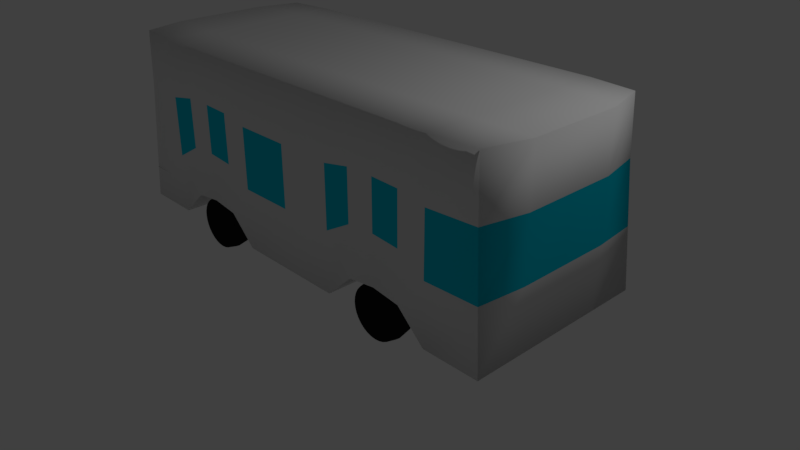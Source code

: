 # Source: bus.blend  (saved by Blender 2.79.0; exported with 4.5.12 LTS)
import bpy
from mathutils import Matrix  # noqa: F401  (used for matrix-valued properties, if any)

bpy.ops.wm.read_factory_settings(use_empty=True)
scene = bpy.context.scene
scene.name = 'Scene'

# ---- collections
col_collection_1 = bpy.data.collections.new('Collection 1'); scene.collection.children.link(col_collection_1)

# ---- materials (node trees are filled in below, after node groups)
mat_material = bpy.data.materials.new('Material')
mat_material.alpha_threshold = 0.0
mat_material.use_transparent_shadow = False
mat_material.roughness = 0.5
mat_material.line_color = (0.0, 0.0, 0.0, 1.0)
mat_material_001 = bpy.data.materials.new('Material.001')
mat_material_001.alpha_threshold = 0.0
mat_material_001.use_transparent_shadow = False
mat_material_001.diffuse_color = (0.0, 0.606, 0.8, 1.0)
mat_material_001.roughness = 0.5
mat_material_002 = bpy.data.materials.new('Material.002')
mat_material_002.alpha_threshold = 0.0
mat_material_002.use_transparent_shadow = False
mat_material_002.diffuse_color = (0.01222, 0.01222, 0.01222, 1.0)
mat_material_002.roughness = 0.5
mat_material_002.specular_intensity = 0.0
mat_material_003 = bpy.data.materials.new('Material.003')
mat_material_003.alpha_threshold = 0.0
mat_material_003.use_transparent_shadow = False
mat_material_003.diffuse_color = (0.8, 0.708, 0.0, 1.0)
mat_material_003.roughness = 0.5

# ---- material node trees

# ---- world
world_world = bpy.data.worlds.new('World'); scene.world = world_world
world_world.color = (0.05088, 0.05088, 0.05088)
world_world.use_sun_shadow = False
world_world.sun_shadow_jitter_overblur = 0.0
world_world.cycles.sampling_method = 'MANUAL'

# ---- cameras
cam_camera = bpy.data.cameras.new('Camera')
cam_camera.clip_end = 100.0
cam_camera.lens = 35.0
cam_camera.sensor_width = 32.0
cam_camera.sensor_height = 18.0
cam_camera.ortho_scale = 7.314
cam_camera.dof.focus_distance = 0.0
cam_camera.dof.aperture_fstop = 128.0

# ---- lights
light_lamp = bpy.data.lights.new('Lamp', 'POINT')
light_lamp.transmission_factor = 0.0
light_lamp.cutoff_distance = 30.0
light_lamp.energy = 100.0
light_lamp.shadow_buffer_clip_start = 1.001
light_lamp.shadow_soft_size = 0.1
light_lamp.shadow_maximum_resolution = 0.006
light_lamp.use_absolute_resolution = True

# ---- meshes
me_cube_004 = bpy.data.meshes.new('Cube.004')
me_cube_004.from_pydata([(0.5198, 1.17, -0.337), (0.4966, 1.17, -0.3301), (0.4966, 1.299, -0.355), (0.4966, 1.042, -0.355), (0.5182, 1.299, -0.3613), (0.5182, 1.042, -0.3613), (0.5389, 1.299, -0.3802), (0.5389, 1.042, -0.3802), (0.5581, 1.299, -0.4109), (0.5581, 1.042, -0.4109), (0.5748, 1.299, -0.4521), (0.5748, 1.042, -0.4521), (0.5886, 1.299, -0.5024), (0.5886, 1.042, -0.5024), (0.5988, 1.299, -0.5597), (0.5988, 1.042, -0.5597), (0.6051, 1.299, -0.6219), (0.6051, 1.042, -0.6219), (0.6072, 1.299, -0.6866), (0.6072, 1.042, -0.6866), (0.6051, 1.299, -0.7513), (0.6051, 1.042, -0.7513), (0.5988, 1.299, -0.8135), (0.5988, 1.042, -0.8135), (0.5886, 1.299, -0.8709), (0.5886, 1.042, -0.8709), (0.5748, 1.299, -0.9211), (0.5748, 1.042, -0.9211), (0.5581, 1.299, -0.9624), (0.5581, 1.042, -0.9624), (0.5389, 1.299, -0.993), (0.5389, 1.042, -0.993), (0.5182, 1.299, -1.012), (0.5182, 1.042, -1.012), (0.4966, 1.299, -1.018), (0.4966, 1.042, -1.018), (0.4751, 1.299, -1.012), (0.4751, 1.042, -1.012), (0.4543, 1.299, -0.993), (0.4543, 1.042, -0.993), (0.4352, 1.299, -0.9624), (0.4352, 1.042, -0.9624), (0.4185, 1.299, -0.9211), (0.4185, 1.042, -0.9211), (0.4047, 1.299, -0.8709), (0.4047, 1.042, -0.8709), (0.3945, 1.299, -0.8135), (0.3945, 1.042, -0.8135), (0.3882, 1.299, -0.7513), (0.3882, 1.042, -0.7513), (0.3861, 1.299, -0.6866), (0.3861, 1.042, -0.6866), (0.3882, 1.299, -0.6219), (0.3882, 1.042, -0.6219), (0.3945, 1.299, -0.5597), (0.3945, 1.042, -0.5597), (0.4047, 1.299, -0.5024), (0.4047, 1.042, -0.5024), (0.4185, 1.299, -0.4521), (0.4185, 1.042, -0.4521), (0.4352, 1.299, -0.4108), (0.4352, 1.042, -0.4108), (0.4543, 1.299, -0.3802), (0.4543, 1.042, -0.3802), (0.4751, 1.299, -0.3613), (0.4751, 1.042, -0.3613), (0.5421, 1.17, -0.3573), (0.5626, 1.17, -0.3902), (0.5807, 1.17, -0.4345), (0.5954, 1.17, -0.4886), (0.6064, 1.17, -0.5502), (0.6132, 1.17, -0.6171), (0.6155, 1.17, -0.6866), (0.6132, 1.17, -0.7562), (0.6064, 1.17, -0.823), (0.5954, 1.17, -0.8847), (0.5807, 1.17, -0.9387), (0.5626, 1.17, -0.983), (0.5421, 1.17, -1.016), (0.5198, 1.17, -1.036), (0.4966, 1.17, -1.043), (0.4735, 1.17, -1.036), (0.4512, 1.17, -1.016), (0.4306, 1.17, -0.983), (0.4126, 1.17, -0.9387), (0.3978, 1.17, -0.8847), (0.3869, 1.17, -0.823), (0.3801, 1.17, -0.7562), (0.3778, 1.17, -0.6866), (0.3801, 1.17, -0.6171), (0.3869, 1.17, -0.5502), (0.3978, 1.17, -0.4886), (0.4126, 1.17, -0.4345), (0.4306, 1.17, -0.3902), (0.4512, 1.17, -0.3573), (0.4735, 1.17, -0.337)], [], [(4, 0, 66, 6), (1, 3, 5, 0), (6, 66, 67, 8), (0, 5, 7, 66), (8, 67, 68, 10), (66, 7, 9, 67), (10, 68, 69, 12), (67, 9, 11, 68), (12, 69, 70, 14), (68, 11, 13, 69), (14, 70, 71, 16), (69, 13, 15, 70), (16, 71, 72, 18), (70, 15, 17, 71), (18, 72, 73, 20), (71, 17, 19, 72), (20, 73, 74, 22), (72, 19, 21, 73), (22, 74, 75, 24), (73, 21, 23, 74), (24, 75, 76, 26), (74, 23, 25, 75), (26, 76, 77, 28), (75, 25, 27, 76), (28, 77, 78, 30), (76, 27, 29, 77), (30, 78, 79, 32), (77, 29, 31, 78), (32, 79, 80, 34), (78, 31, 33, 79), (34, 80, 81, 36), (79, 33, 35, 80), (36, 81, 82, 38), (80, 35, 37, 81), (38, 82, 83, 40), (81, 37, 39, 82), (40, 83, 84, 42), (82, 39, 41, 83), (42, 84, 85, 44), (83, 41, 43, 84), (44, 85, 86, 46), (84, 43, 45, 85), (46, 86, 87, 48), (85, 45, 47, 86), (48, 87, 88, 50), (86, 47, 49, 87), (50, 88, 89, 52), (87, 49, 51, 88), (52, 89, 90, 54), (88, 51, 53, 89), (54, 90, 91, 56), (89, 53, 55, 90), (56, 91, 92, 58), (90, 55, 57, 91), (58, 92, 93, 60), (91, 57, 59, 92), (60, 93, 94, 62), (92, 59, 61, 93), (62, 94, 95, 64), (93, 61, 63, 94), (5, 3, 65, 63, 61, 59, 57, 55, 53, 51, 49, 47, 45, 43, 41, 39, 37, 35, 33, 31, 29, 27, 25, 23, 21, 19, 17, 15, 13, 11, 9, 7), (64, 95, 1, 2), (94, 63, 65, 95), (2, 1, 0, 4), (95, 65, 3, 1), (2, 4, 6, 8, 10, 12, 14, 16, 18, 20, 22, 24, 26, 28, 30, 32, 34, 36, 38, 40, 42, 44, 46, 48, 50, 52, 54, 56, 58, 60, 62, 64)])
me_cube_004.polygons.foreach_set('use_smooth', [True] * 66)
me_cube_004.polygons.foreach_set('material_index', [2, 2, 2, 2, 2, 2, 2, 2, 2, 2, 2, 2, 2, 2, 2, 2, 2, 2, 2, 2, 2, 2, 2, 2, 2, 2, 2, 2, 2, 2, 2, 2, 2, 2, 2, 2, 2, 2, 2, 2, 2, 2, 2, 2, 2, 2, 2, 2, 2, 2, 2, 2, 2, 2, 2, 2, 2, 2, 2, 2, 2, 2, 2, 2, 2, 2])
me_cube_004.materials.append(mat_material)
me_cube_004.materials.append(mat_material_001)
me_cube_004.materials.append(mat_material_002)
me_cube_004.materials.append(mat_material_003)
me_cube_004.use_remesh_preserve_volume = False
me_cube_004.use_remesh_preserve_attributes = False
me_cube_004.use_mirror_vertex_groups = False
me_cube_004.update()
me_cube_003 = bpy.data.meshes.new('Cube.003')
me_cube_003.from_pydata([(0.5198, 1.17, -0.337), (0.4966, 1.17, -0.3301), (0.4966, 1.299, -0.355), (0.4966, 1.042, -0.355), (0.5182, 1.299, -0.3613), (0.5182, 1.042, -0.3613), (0.5389, 1.299, -0.3802), (0.5389, 1.042, -0.3802), (0.5581, 1.299, -0.4109), (0.5581, 1.042, -0.4109), (0.5748, 1.299, -0.4521), (0.5748, 1.042, -0.4521), (0.5886, 1.299, -0.5024), (0.5886, 1.042, -0.5024), (0.5988, 1.299, -0.5597), (0.5988, 1.042, -0.5597), (0.6051, 1.299, -0.6219), (0.6051, 1.042, -0.6219), (0.6072, 1.299, -0.6866), (0.6072, 1.042, -0.6866), (0.6051, 1.299, -0.7513), (0.6051, 1.042, -0.7513), (0.5988, 1.299, -0.8135), (0.5988, 1.042, -0.8135), (0.5886, 1.299, -0.8709), (0.5886, 1.042, -0.8709), (0.5748, 1.299, -0.9211), (0.5748, 1.042, -0.9211), (0.5581, 1.299, -0.9624), (0.5581, 1.042, -0.9624), (0.5389, 1.299, -0.993), (0.5389, 1.042, -0.993), (0.5182, 1.299, -1.012), (0.5182, 1.042, -1.012), (0.4966, 1.299, -1.018), (0.4966, 1.042, -1.018), (0.4751, 1.299, -1.012), (0.4751, 1.042, -1.012), (0.4543, 1.299, -0.993), (0.4543, 1.042, -0.993), (0.4352, 1.299, -0.9624), (0.4352, 1.042, -0.9624), (0.4185, 1.299, -0.9211), (0.4185, 1.042, -0.9211), (0.4047, 1.299, -0.8709), (0.4047, 1.042, -0.8709), (0.3945, 1.299, -0.8135), (0.3945, 1.042, -0.8135), (0.3882, 1.299, -0.7513), (0.3882, 1.042, -0.7513), (0.3861, 1.299, -0.6866), (0.3861, 1.042, -0.6866), (0.3882, 1.299, -0.6219), (0.3882, 1.042, -0.6219), (0.3945, 1.299, -0.5597), (0.3945, 1.042, -0.5597), (0.4047, 1.299, -0.5024), (0.4047, 1.042, -0.5024), (0.4185, 1.299, -0.4521), (0.4185, 1.042, -0.4521), (0.4352, 1.299, -0.4108), (0.4352, 1.042, -0.4108), (0.4543, 1.299, -0.3802), (0.4543, 1.042, -0.3802), (0.4751, 1.299, -0.3613), (0.4751, 1.042, -0.3613), (0.5421, 1.17, -0.3573), (0.5626, 1.17, -0.3902), (0.5807, 1.17, -0.4345), (0.5954, 1.17, -0.4886), (0.6064, 1.17, -0.5502), (0.6132, 1.17, -0.6171), (0.6155, 1.17, -0.6866), (0.6132, 1.17, -0.7562), (0.6064, 1.17, -0.823), (0.5954, 1.17, -0.8847), (0.5807, 1.17, -0.9387), (0.5626, 1.17, -0.983), (0.5421, 1.17, -1.016), (0.5198, 1.17, -1.036), (0.4966, 1.17, -1.043), (0.4735, 1.17, -1.036), (0.4512, 1.17, -1.016), (0.4306, 1.17, -0.983), (0.4126, 1.17, -0.9387), (0.3978, 1.17, -0.8847), (0.3869, 1.17, -0.823), (0.3801, 1.17, -0.7562), (0.3778, 1.17, -0.6866), (0.3801, 1.17, -0.6171), (0.3869, 1.17, -0.5502), (0.3978, 1.17, -0.4886), (0.4126, 1.17, -0.4345), (0.4306, 1.17, -0.3902), (0.4512, 1.17, -0.3573), (0.4735, 1.17, -0.337)], [], [(4, 0, 66, 6), (1, 3, 5, 0), (6, 66, 67, 8), (0, 5, 7, 66), (8, 67, 68, 10), (66, 7, 9, 67), (10, 68, 69, 12), (67, 9, 11, 68), (12, 69, 70, 14), (68, 11, 13, 69), (14, 70, 71, 16), (69, 13, 15, 70), (16, 71, 72, 18), (70, 15, 17, 71), (18, 72, 73, 20), (71, 17, 19, 72), (20, 73, 74, 22), (72, 19, 21, 73), (22, 74, 75, 24), (73, 21, 23, 74), (24, 75, 76, 26), (74, 23, 25, 75), (26, 76, 77, 28), (75, 25, 27, 76), (28, 77, 78, 30), (76, 27, 29, 77), (30, 78, 79, 32), (77, 29, 31, 78), (32, 79, 80, 34), (78, 31, 33, 79), (34, 80, 81, 36), (79, 33, 35, 80), (36, 81, 82, 38), (80, 35, 37, 81), (38, 82, 83, 40), (81, 37, 39, 82), (40, 83, 84, 42), (82, 39, 41, 83), (42, 84, 85, 44), (83, 41, 43, 84), (44, 85, 86, 46), (84, 43, 45, 85), (46, 86, 87, 48), (85, 45, 47, 86), (48, 87, 88, 50), (86, 47, 49, 87), (50, 88, 89, 52), (87, 49, 51, 88), (52, 89, 90, 54), (88, 51, 53, 89), (54, 90, 91, 56), (89, 53, 55, 90), (56, 91, 92, 58), (90, 55, 57, 91), (58, 92, 93, 60), (91, 57, 59, 92), (60, 93, 94, 62), (92, 59, 61, 93), (62, 94, 95, 64), (93, 61, 63, 94), (5, 3, 65, 63, 61, 59, 57, 55, 53, 51, 49, 47, 45, 43, 41, 39, 37, 35, 33, 31, 29, 27, 25, 23, 21, 19, 17, 15, 13, 11, 9, 7), (64, 95, 1, 2), (94, 63, 65, 95), (2, 1, 0, 4), (95, 65, 3, 1), (2, 4, 6, 8, 10, 12, 14, 16, 18, 20, 22, 24, 26, 28, 30, 32, 34, 36, 38, 40, 42, 44, 46, 48, 50, 52, 54, 56, 58, 60, 62, 64)])
me_cube_003.polygons.foreach_set('use_smooth', [True] * 66)
me_cube_003.polygons.foreach_set('material_index', [2, 2, 2, 2, 2, 2, 2, 2, 2, 2, 2, 2, 2, 2, 2, 2, 2, 2, 2, 2, 2, 2, 2, 2, 2, 2, 2, 2, 2, 2, 2, 2, 2, 2, 2, 2, 2, 2, 2, 2, 2, 2, 2, 2, 2, 2, 2, 2, 2, 2, 2, 2, 2, 2, 2, 2, 2, 2, 2, 2, 2, 2, 2, 2, 2, 2])
me_cube_003.materials.append(mat_material)
me_cube_003.materials.append(mat_material_001)
me_cube_003.materials.append(mat_material_002)
me_cube_003.materials.append(mat_material_003)
me_cube_003.use_remesh_preserve_volume = False
me_cube_003.use_remesh_preserve_attributes = False
me_cube_003.use_mirror_vertex_groups = False
me_cube_003.update()
me_cube_002 = bpy.data.meshes.new('Cube.002')
me_cube_002.from_pydata([(0.5198, 1.17, -0.337), (0.4966, 1.17, -0.3301), (0.4966, 1.299, -0.355), (0.4966, 1.042, -0.355), (0.5182, 1.299, -0.3613), (0.5182, 1.042, -0.3613), (0.5389, 1.299, -0.3802), (0.5389, 1.042, -0.3802), (0.5581, 1.299, -0.4109), (0.5581, 1.042, -0.4109), (0.5748, 1.299, -0.4521), (0.5748, 1.042, -0.4521), (0.5886, 1.299, -0.5024), (0.5886, 1.042, -0.5024), (0.5988, 1.299, -0.5597), (0.5988, 1.042, -0.5597), (0.6051, 1.299, -0.6219), (0.6051, 1.042, -0.6219), (0.6072, 1.299, -0.6866), (0.6072, 1.042, -0.6866), (0.6051, 1.299, -0.7513), (0.6051, 1.042, -0.7513), (0.5988, 1.299, -0.8135), (0.5988, 1.042, -0.8135), (0.5886, 1.299, -0.8709), (0.5886, 1.042, -0.8709), (0.5748, 1.299, -0.9211), (0.5748, 1.042, -0.9211), (0.5581, 1.299, -0.9624), (0.5581, 1.042, -0.9624), (0.5389, 1.299, -0.993), (0.5389, 1.042, -0.993), (0.5182, 1.299, -1.012), (0.5182, 1.042, -1.012), (0.4966, 1.299, -1.018), (0.4966, 1.042, -1.018), (0.4751, 1.299, -1.012), (0.4751, 1.042, -1.012), (0.4543, 1.299, -0.993), (0.4543, 1.042, -0.993), (0.4352, 1.299, -0.9624), (0.4352, 1.042, -0.9624), (0.4185, 1.299, -0.9211), (0.4185, 1.042, -0.9211), (0.4047, 1.299, -0.8709), (0.4047, 1.042, -0.8709), (0.3945, 1.299, -0.8135), (0.3945, 1.042, -0.8135), (0.3882, 1.299, -0.7513), (0.3882, 1.042, -0.7513), (0.3861, 1.299, -0.6866), (0.3861, 1.042, -0.6866), (0.3882, 1.299, -0.6219), (0.3882, 1.042, -0.6219), (0.3945, 1.299, -0.5597), (0.3945, 1.042, -0.5597), (0.4047, 1.299, -0.5024), (0.4047, 1.042, -0.5024), (0.4185, 1.299, -0.4521), (0.4185, 1.042, -0.4521), (0.4352, 1.299, -0.4108), (0.4352, 1.042, -0.4108), (0.4543, 1.299, -0.3802), (0.4543, 1.042, -0.3802), (0.4751, 1.299, -0.3613), (0.4751, 1.042, -0.3613), (0.5421, 1.17, -0.3573), (0.5626, 1.17, -0.3902), (0.5807, 1.17, -0.4345), (0.5954, 1.17, -0.4886), (0.6064, 1.17, -0.5502), (0.6132, 1.17, -0.6171), (0.6155, 1.17, -0.6866), (0.6132, 1.17, -0.7562), (0.6064, 1.17, -0.823), (0.5954, 1.17, -0.8847), (0.5807, 1.17, -0.9387), (0.5626, 1.17, -0.983), (0.5421, 1.17, -1.016), (0.5198, 1.17, -1.036), (0.4966, 1.17, -1.043), (0.4735, 1.17, -1.036), (0.4512, 1.17, -1.016), (0.4306, 1.17, -0.983), (0.4126, 1.17, -0.9387), (0.3978, 1.17, -0.8847), (0.3869, 1.17, -0.823), (0.3801, 1.17, -0.7562), (0.3778, 1.17, -0.6866), (0.3801, 1.17, -0.6171), (0.3869, 1.17, -0.5502), (0.3978, 1.17, -0.4886), (0.4126, 1.17, -0.4345), (0.4306, 1.17, -0.3902), (0.4512, 1.17, -0.3573), (0.4735, 1.17, -0.337)], [], [(4, 0, 66, 6), (1, 3, 5, 0), (6, 66, 67, 8), (0, 5, 7, 66), (8, 67, 68, 10), (66, 7, 9, 67), (10, 68, 69, 12), (67, 9, 11, 68), (12, 69, 70, 14), (68, 11, 13, 69), (14, 70, 71, 16), (69, 13, 15, 70), (16, 71, 72, 18), (70, 15, 17, 71), (18, 72, 73, 20), (71, 17, 19, 72), (20, 73, 74, 22), (72, 19, 21, 73), (22, 74, 75, 24), (73, 21, 23, 74), (24, 75, 76, 26), (74, 23, 25, 75), (26, 76, 77, 28), (75, 25, 27, 76), (28, 77, 78, 30), (76, 27, 29, 77), (30, 78, 79, 32), (77, 29, 31, 78), (32, 79, 80, 34), (78, 31, 33, 79), (34, 80, 81, 36), (79, 33, 35, 80), (36, 81, 82, 38), (80, 35, 37, 81), (38, 82, 83, 40), (81, 37, 39, 82), (40, 83, 84, 42), (82, 39, 41, 83), (42, 84, 85, 44), (83, 41, 43, 84), (44, 85, 86, 46), (84, 43, 45, 85), (46, 86, 87, 48), (85, 45, 47, 86), (48, 87, 88, 50), (86, 47, 49, 87), (50, 88, 89, 52), (87, 49, 51, 88), (52, 89, 90, 54), (88, 51, 53, 89), (54, 90, 91, 56), (89, 53, 55, 90), (56, 91, 92, 58), (90, 55, 57, 91), (58, 92, 93, 60), (91, 57, 59, 92), (60, 93, 94, 62), (92, 59, 61, 93), (62, 94, 95, 64), (93, 61, 63, 94), (5, 3, 65, 63, 61, 59, 57, 55, 53, 51, 49, 47, 45, 43, 41, 39, 37, 35, 33, 31, 29, 27, 25, 23, 21, 19, 17, 15, 13, 11, 9, 7), (64, 95, 1, 2), (94, 63, 65, 95), (2, 1, 0, 4), (95, 65, 3, 1), (2, 4, 6, 8, 10, 12, 14, 16, 18, 20, 22, 24, 26, 28, 30, 32, 34, 36, 38, 40, 42, 44, 46, 48, 50, 52, 54, 56, 58, 60, 62, 64)])
me_cube_002.polygons.foreach_set('use_smooth', [True] * 66)
me_cube_002.polygons.foreach_set('material_index', [2, 2, 2, 2, 2, 2, 2, 2, 2, 2, 2, 2, 2, 2, 2, 2, 2, 2, 2, 2, 2, 2, 2, 2, 2, 2, 2, 2, 2, 2, 2, 2, 2, 2, 2, 2, 2, 2, 2, 2, 2, 2, 2, 2, 2, 2, 2, 2, 2, 2, 2, 2, 2, 2, 2, 2, 2, 2, 2, 2, 2, 2, 2, 2, 2, 2])
me_cube_002.materials.append(mat_material)
me_cube_002.materials.append(mat_material_001)
me_cube_002.materials.append(mat_material_002)
me_cube_002.materials.append(mat_material_003)
me_cube_002.use_remesh_preserve_volume = False
me_cube_002.use_remesh_preserve_attributes = False
me_cube_002.use_mirror_vertex_groups = False
me_cube_002.update()
me_cube_001 = bpy.data.meshes.new('Cube.001')
me_cube_001.from_pydata([(0.5198, 1.17, -0.337), (0.4966, 1.17, -0.3301), (0.4966, 1.299, -0.355), (0.4966, 1.042, -0.355), (0.5182, 1.299, -0.3613), (0.5182, 1.042, -0.3613), (0.5389, 1.299, -0.3802), (0.5389, 1.042, -0.3802), (0.5581, 1.299, -0.4109), (0.5581, 1.042, -0.4109), (0.5748, 1.299, -0.4521), (0.5748, 1.042, -0.4521), (0.5886, 1.299, -0.5024), (0.5886, 1.042, -0.5024), (0.5988, 1.299, -0.5597), (0.5988, 1.042, -0.5597), (0.6051, 1.299, -0.6219), (0.6051, 1.042, -0.6219), (0.6072, 1.299, -0.6866), (0.6072, 1.042, -0.6866), (0.6051, 1.299, -0.7513), (0.6051, 1.042, -0.7513), (0.5988, 1.299, -0.8135), (0.5988, 1.042, -0.8135), (0.5886, 1.299, -0.8709), (0.5886, 1.042, -0.8709), (0.5748, 1.299, -0.9211), (0.5748, 1.042, -0.9211), (0.5581, 1.299, -0.9624), (0.5581, 1.042, -0.9624), (0.5389, 1.299, -0.993), (0.5389, 1.042, -0.993), (0.5182, 1.299, -1.012), (0.5182, 1.042, -1.012), (0.4966, 1.299, -1.018), (0.4966, 1.042, -1.018), (0.4751, 1.299, -1.012), (0.4751, 1.042, -1.012), (0.4543, 1.299, -0.993), (0.4543, 1.042, -0.993), (0.4352, 1.299, -0.9624), (0.4352, 1.042, -0.9624), (0.4185, 1.299, -0.9211), (0.4185, 1.042, -0.9211), (0.4047, 1.299, -0.8709), (0.4047, 1.042, -0.8709), (0.3945, 1.299, -0.8135), (0.3945, 1.042, -0.8135), (0.3882, 1.299, -0.7513), (0.3882, 1.042, -0.7513), (0.3861, 1.299, -0.6866), (0.3861, 1.042, -0.6866), (0.3882, 1.299, -0.6219), (0.3882, 1.042, -0.6219), (0.3945, 1.299, -0.5597), (0.3945, 1.042, -0.5597), (0.4047, 1.299, -0.5024), (0.4047, 1.042, -0.5024), (0.4185, 1.299, -0.4521), (0.4185, 1.042, -0.4521), (0.4352, 1.299, -0.4108), (0.4352, 1.042, -0.4108), (0.4543, 1.299, -0.3802), (0.4543, 1.042, -0.3802), (0.4751, 1.299, -0.3613), (0.4751, 1.042, -0.3613), (0.5421, 1.17, -0.3573), (0.5626, 1.17, -0.3902), (0.5807, 1.17, -0.4345), (0.5954, 1.17, -0.4886), (0.6064, 1.17, -0.5502), (0.6132, 1.17, -0.6171), (0.6155, 1.17, -0.6866), (0.6132, 1.17, -0.7562), (0.6064, 1.17, -0.823), (0.5954, 1.17, -0.8847), (0.5807, 1.17, -0.9387), (0.5626, 1.17, -0.983), (0.5421, 1.17, -1.016), (0.5198, 1.17, -1.036), (0.4966, 1.17, -1.043), (0.4735, 1.17, -1.036), (0.4512, 1.17, -1.016), (0.4306, 1.17, -0.983), (0.4126, 1.17, -0.9387), (0.3978, 1.17, -0.8847), (0.3869, 1.17, -0.823), (0.3801, 1.17, -0.7562), (0.3778, 1.17, -0.6866), (0.3801, 1.17, -0.6171), (0.3869, 1.17, -0.5502), (0.3978, 1.17, -0.4886), (0.4126, 1.17, -0.4345), (0.4306, 1.17, -0.3902), (0.4512, 1.17, -0.3573), (0.4735, 1.17, -0.337)], [], [(4, 0, 66, 6), (1, 3, 5, 0), (6, 66, 67, 8), (0, 5, 7, 66), (8, 67, 68, 10), (66, 7, 9, 67), (10, 68, 69, 12), (67, 9, 11, 68), (12, 69, 70, 14), (68, 11, 13, 69), (14, 70, 71, 16), (69, 13, 15, 70), (16, 71, 72, 18), (70, 15, 17, 71), (18, 72, 73, 20), (71, 17, 19, 72), (20, 73, 74, 22), (72, 19, 21, 73), (22, 74, 75, 24), (73, 21, 23, 74), (24, 75, 76, 26), (74, 23, 25, 75), (26, 76, 77, 28), (75, 25, 27, 76), (28, 77, 78, 30), (76, 27, 29, 77), (30, 78, 79, 32), (77, 29, 31, 78), (32, 79, 80, 34), (78, 31, 33, 79), (34, 80, 81, 36), (79, 33, 35, 80), (36, 81, 82, 38), (80, 35, 37, 81), (38, 82, 83, 40), (81, 37, 39, 82), (40, 83, 84, 42), (82, 39, 41, 83), (42, 84, 85, 44), (83, 41, 43, 84), (44, 85, 86, 46), (84, 43, 45, 85), (46, 86, 87, 48), (85, 45, 47, 86), (48, 87, 88, 50), (86, 47, 49, 87), (50, 88, 89, 52), (87, 49, 51, 88), (52, 89, 90, 54), (88, 51, 53, 89), (54, 90, 91, 56), (89, 53, 55, 90), (56, 91, 92, 58), (90, 55, 57, 91), (58, 92, 93, 60), (91, 57, 59, 92), (60, 93, 94, 62), (92, 59, 61, 93), (62, 94, 95, 64), (93, 61, 63, 94), (5, 3, 65, 63, 61, 59, 57, 55, 53, 51, 49, 47, 45, 43, 41, 39, 37, 35, 33, 31, 29, 27, 25, 23, 21, 19, 17, 15, 13, 11, 9, 7), (64, 95, 1, 2), (94, 63, 65, 95), (2, 1, 0, 4), (95, 65, 3, 1), (2, 4, 6, 8, 10, 12, 14, 16, 18, 20, 22, 24, 26, 28, 30, 32, 34, 36, 38, 40, 42, 44, 46, 48, 50, 52, 54, 56, 58, 60, 62, 64)])
me_cube_001.polygons.foreach_set('use_smooth', [True] * 66)
me_cube_001.polygons.foreach_set('material_index', [2, 2, 2, 2, 2, 2, 2, 2, 2, 2, 2, 2, 2, 2, 2, 2, 2, 2, 2, 2, 2, 2, 2, 2, 2, 2, 2, 2, 2, 2, 2, 2, 2, 2, 2, 2, 2, 2, 2, 2, 2, 2, 2, 2, 2, 2, 2, 2, 2, 2, 2, 2, 2, 2, 2, 2, 2, 2, 2, 2, 2, 2, 2, 2, 2, 2])
me_cube_001.materials.append(mat_material)
me_cube_001.materials.append(mat_material_001)
me_cube_001.materials.append(mat_material_002)
me_cube_001.materials.append(mat_material_003)
me_cube_001.use_remesh_preserve_volume = False
me_cube_001.use_remesh_preserve_attributes = False
me_cube_001.use_mirror_vertex_groups = False
me_cube_001.update()
me_cube = bpy.data.meshes.new('Cube')
me_cube.from_pydata([(1.0, 1.241, -0.75), (1.0, -1.259, -0.75), (-1.0, -1.259, -0.75), (-1.0, 1.241, -0.75), (0.949, 1.177, 1.58), (0.949, -1.195, 1.58), (-0.949, -1.195, 1.58), (-0.949, 1.177, 1.58), (1.788e-07, 1.241, -0.75), (0.0, -1.259, -0.75), (2.384e-07, 1.241, 1.58), (-5.364e-07, -1.259, 1.58), (0.5, -1.259, -0.3487), (0.5, -1.259, 1.58), (0.5, 1.241, 1.58), (0.5, 1.241, -0.3487), (-0.5, 1.241, -0.3487), (-0.5, -1.259, -0.3487), (-0.5, 1.241, 1.58), (-0.5, -1.259, 1.58), (0.75, -1.259, -0.75), (0.75, -1.259, 1.58), (0.75, 1.241, 1.58), (0.75, 1.241, -0.75), (0.25, -1.259, -0.75), (0.25, -1.259, 1.58), (0.25, 1.241, 1.58), (0.25, 1.241, -0.75), (-0.25, 1.241, -0.75), (-0.25, -1.259, -0.75), (-0.25, 1.241, 1.58), (-0.25, -1.259, 1.58), (-0.75, 1.241, -0.75), (-0.75, -1.259, -0.75), (-0.75, 1.241, 1.58), (-0.75, -1.259, 1.58), (0.625, -1.259, -0.3986), (0.625, -1.259, 1.58), (0.625, 1.241, 1.58), (0.625, 1.241, -0.3986), (0.375, -1.259, -0.3986), (0.375, -1.259, 1.58), (0.375, 1.241, 1.58), (0.375, 1.241, -0.3986), (-0.375, 1.241, -0.3986), (-0.375, -1.259, -0.3986), (-0.375, 1.241, 1.58), (-0.375, -1.259, 1.58), (-0.625, 1.241, -0.3986), (-0.625, -1.259, -0.3986), (-0.625, 1.241, 1.58), (-0.625, -1.259, 1.58), (1.0, -0.009076, -0.75), (-1.0, -0.009076, -0.75), (1.0, -0.009077, 1.58), (-1.0, -0.009076, 1.58), (8.941e-08, -0.009076, -0.75), (-1.49e-07, -0.009076, 1.58), (0.5, -0.009076, -0.7425), (0.5, -0.009077, 1.58), (-0.5, -0.009076, 1.58), (-0.5, -0.009076, -0.7425), (0.75, -0.009076, -0.75), (0.75, -0.009077, 1.58), (0.25, -0.009077, 1.58), (0.25, -0.009076, -0.75), (-0.25, -0.009076, -0.75), (-0.25, -0.009076, 1.58), (-0.75, -0.009076, 1.58), (-0.75, -0.009076, -0.75), (0.625, -0.009077, 1.58), (0.625, -0.009076, -0.7586), (0.375, -0.009076, -0.7586), (0.375, -0.009077, 1.58), (-0.375, -0.009076, 1.58), (-0.375, -0.009076, -0.7586), (-0.625, -0.009076, -0.7586), (-0.625, -0.009076, 1.58), (-1.0, 0.6159, -0.75), (-1.0, 0.6159, 1.58), (1.0, 0.6159, -0.75), (1.0, 0.6159, 1.58), (1.341e-07, 0.6159, -0.75), (4.47e-08, 0.6159, 1.58), (0.5, 0.6159, -0.5), (0.5, 0.6159, 1.58), (-0.5, 0.6159, 1.58), (-0.5, 0.6159, -0.5), (0.75, 0.6159, -0.75), (0.75, 0.6159, 1.58), (0.25, 0.6159, 1.58), (0.25, 0.6159, -0.75), (-0.25, 0.6159, -0.75), (-0.25, 0.6159, 1.58), (-0.75, 0.6159, 1.58), (-0.75, 0.6159, -0.75), (0.625, 0.6159, 1.58), (0.625, 0.6159, -0.5499), (0.375, 0.6159, -0.5499), (0.375, 0.6159, 1.58), (-0.375, 0.6159, 1.58), (-0.375, 0.6159, -0.5499), (-0.625, 0.6159, -0.5499), (-0.625, 0.6159, 1.58), (1.0, -0.6341, -0.75), (1.0, -0.6341, 1.58), (4.47e-08, -0.6341, -0.75), (-3.427e-07, -0.6341, 1.58), (0.5, -0.6341, -0.5), (0.5, -0.6341, 1.58), (-0.5, -0.6341, 1.58), (-0.5, -0.6341, -0.5), (0.75, -0.6341, -0.75), (0.75, -0.6341, 1.58), (0.25, -0.6341, 1.58), (0.25, -0.6341, -0.75), (-0.25, -0.6341, -0.75), (-0.25, -0.6341, 1.58), (-0.75, -0.6341, 1.58), (-0.75, -0.6341, -0.75), (0.625, -0.6341, 1.58), (0.625, -0.6341, -0.5499), (0.375, -0.6341, -0.5499), (0.375, -0.6341, 1.58), (-0.375, -0.6341, 1.58), (-0.375, -0.6341, -0.5499), (-0.625, -0.6341, -0.5499), (-0.625, -0.6341, 1.58), (-1.0, -0.6341, -0.75), (-1.0, -0.6341, 1.58), (0.9593, 1.19, 0.8433), (0.9593, -1.208, 0.8433), (-0.9593, -1.208, 0.8433), (-0.9593, 1.19, 0.8433), (2.263e-07, 1.241, 0.8433), (-4.275e-07, -1.259, 0.8433), (0.5, -1.259, 0.9249), (0.5, 1.241, 0.9249), (-0.5, 1.241, 0.9249), (-0.5, -1.259, 0.9249), (0.75, 1.241, 0.8433), (0.75, -1.259, 0.8433), (0.25, -1.259, 0.8433), (0.25, 1.241, 0.8433), (-0.25, -1.259, 0.8433), (-0.25, 1.241, 0.8433), (-0.75, 1.241, 0.8433), (-0.75, -1.259, 0.8433), (0.625, 1.241, 0.9148), (0.625, -1.259, 0.9148), (0.375, 1.241, 0.9148), (0.375, -1.259, 0.9148), (-0.375, -1.259, 0.9148), (-0.375, 1.241, 0.9148), (-0.625, -1.259, 0.9148), (-0.625, 1.241, 0.9148), (1.0, -0.009077, 0.8433), (-1.0, -0.009076, 0.8433), (1.0, 0.6159, 0.8433), (-1.0, 0.6159, 0.8433), (-1.0, -0.6341, 0.8433), (1.0, -0.6341, 0.8433), (2.021e-07, 1.241, 0.04667), (0.5, 1.241, 0.2881), (-0.5, 1.241, 0.2881), (0.75, 1.241, 0.04667), (0.25, 1.241, 0.04667), (-0.25, 1.241, 0.04667), (-0.75, 1.241, 0.04667), (0.625, 1.241, 0.2581), (0.375, 1.241, 0.2581), (-0.375, 1.241, 0.2581), (-0.625, 1.241, 0.2581), (0.9797, 1.216, 0.04667), (0.9797, -1.234, 0.04667), (-0.9797, -1.234, 0.04667), (-0.9797, 1.216, 0.04667), (-2.133e-07, -1.259, 0.04667), (0.5, -1.259, 0.2881), (-0.5, -1.259, 0.2881), (0.75, -1.259, 0.04667), (0.25, -1.259, 0.04667), (-0.25, -1.259, 0.04667), (-0.75, -1.259, 0.04667), (0.625, -1.259, 0.2581), (0.375, -1.259, 0.2581), (-0.375, -1.259, 0.2581), (-0.625, -1.259, 0.2581), (1.0, -0.009076, 0.04667), (-1.0, -0.009076, 0.04667), (1.0, 0.6159, 0.04667), (-1.0, 0.6159, 0.04667), (-1.0, -0.6341, 0.04667), (1.0, -0.6341, 0.04667), (0.634, -1.259, -0.3275), (0.634, 1.241, -0.3275), (0.634, -0.009076, -0.3275), (0.634, 0.6159, -0.3275), (0.634, -0.6341, -0.3275), (-0.9908, -1.259, -0.3275), (-0.9908, 1.225, -0.3275), (-0.9908, -0.009076, -0.3275), (-0.9908, 0.6159, -0.3275), (-0.9908, -0.6341, -0.3275), (-0.1309, 0.232, -0.3359), (-0.1309, 0.232, 0.1996), (-0.1309, 1.214, -0.3359), (-0.1309, 1.214, 0.1996), (0.1309, 0.232, -0.3359), (0.1309, 0.232, 0.1996), (0.1309, 1.214, -0.3359), (0.1309, 1.214, 0.1996), (-0.06546, 1.214, -0.3359), (-0.06546, 1.214, 0.1996), (-0.06546, 0.232, -0.3359), (-0.06546, 0.232, 0.1996), (-0.1309, 0.232, 0.6996), (-0.1309, 1.214, 0.6996), (-0.06546, 0.232, 0.6996), (-0.06546, 1.214, 0.6996), (0.6357, 0.125, -0.3928), (0.6357, 0.125, 0.1428), (0.6357, 1.107, -0.3928), (0.6357, 1.107, 0.1428), (0.8976, 0.125, -0.7496), (0.8976, 0.125, 0.1428), (0.8976, 1.107, -0.7496), (0.8976, 1.107, 0.1428), (0.7561, 1.107, -0.7496), (0.7012, 1.107, 0.1428), (0.7561, 0.125, -0.7496), (0.7012, 0.125, 0.1428), (0.6357, 0.125, 0.6428), (0.6357, 1.107, 0.6428), (0.7012, 0.125, 0.6428), (0.7012, 1.107, 0.6428), (-0.1309, -1.256, -0.3359), (-0.1309, -1.256, 0.1996), (-0.1309, -0.2743, -0.3359), (-0.1309, -0.2743, 0.1996), (0.1309, -1.256, -0.3359), (0.1309, -1.256, 0.1996), (0.1309, -0.2743, -0.3359), (0.1309, -0.2743, 0.1996), (-0.06546, -0.2743, -0.3359), (-0.06546, -0.2743, 0.1996), (-0.06546, -1.256, -0.3359), (-0.06546, -1.256, 0.1996), (-0.1309, -1.256, 0.6996), (-0.1309, -0.2743, 0.6996), (-0.06546, -1.256, 0.6996), (-0.06546, -0.2743, 0.6996), (0.2703, 0.232, -0.3359), (0.2703, 0.232, 0.1996), (0.2703, 1.214, -0.3359), (0.2703, 1.214, 0.1996), (0.5322, 0.232, -0.3359), (0.5322, 0.232, 0.1996), (0.5322, 1.214, -0.3359), (0.5322, 1.214, 0.1996), (0.3358, 1.214, -0.3359), (0.3358, 1.214, 0.1996), (0.3358, 0.232, -0.3359), (0.3358, 0.232, 0.1996), (0.2703, 0.232, 0.6996), (0.2703, 1.214, 0.6996), (0.3358, 0.232, 0.6996), (0.3358, 1.214, 0.6996), (0.2703, -1.256, -0.3359), (0.2703, -1.256, 0.1996), (0.2703, -0.2743, -0.3359), (0.2703, -0.2743, 0.1996), (0.5322, -1.256, -0.3359), (0.5322, -1.256, 0.1996), (0.5322, -0.2743, -0.3359), (0.5322, -0.2743, 0.1996), (0.3358, -0.2743, -0.3359), (0.3358, -0.2743, 0.1996), (0.3358, -1.256, -0.3359), (0.3358, -1.256, 0.1996), (0.2703, -1.256, 0.6996), (0.2703, -0.2743, 0.6996), (0.3358, -1.256, 0.6996), (0.3358, -0.2743, 0.6996), (-0.5544, 0.232, -0.3359), (-0.5544, 0.232, 0.1996), (-0.5544, 1.214, -0.3359), (-0.5544, 1.214, 0.1996), (-0.2926, 0.232, -0.3359), (-0.2926, 0.232, 0.1996), (-0.2926, 1.214, -0.3359), (-0.2926, 1.214, 0.1996), (-0.4889, 1.214, -0.3359), (-0.4889, 1.214, 0.1996), (-0.4889, 0.232, -0.3359), (-0.4889, 0.232, 0.1996), (-0.5544, 0.232, 0.6996), (-0.5544, 1.214, 0.6996), (-0.4889, 0.232, 0.6996), (-0.4889, 1.214, 0.6996), (-0.5544, -1.256, -0.3359), (-0.5544, -1.256, 0.1996), (-0.5544, -0.2743, -0.3359), (-0.5544, -0.2743, 0.1996), (-0.2926, -1.256, -0.3359), (-0.2926, -1.256, 0.1996), (-0.2926, -0.2743, -0.3359), (-0.2926, -0.2743, 0.1996), (-0.4889, -0.2743, -0.3359), (-0.4889, -0.2743, 0.1996), (-0.4889, -1.256, -0.3359), (-0.4889, -1.256, 0.1996), (-0.5544, -1.256, 0.6996), (-0.5544, -0.2743, 0.6996), (-0.4889, -1.256, 0.6996), (-0.4889, -0.2743, 0.6996), (-0.9572, 0.2074, -0.3359), (-0.9572, 0.2074, 0.1996), (-0.9572, 1.189, -0.3359), (-0.9572, 1.189, 0.1996), (-0.6953, 0.2074, -0.3359), (-0.6953, 0.2074, 0.1996), (-0.6953, 1.189, -0.3359), (-0.6953, 1.189, 0.1996), (-0.8917, 1.189, -0.3359), (-0.8917, 1.189, 0.1996), (-0.8917, 0.2074, -0.3359), (-0.8917, 0.2074, 0.1996), (-0.9572, 0.2074, 0.6996), (-0.9572, 1.189, 0.6996), (-0.8917, 0.2074, 0.6996), (-0.8917, 1.189, 0.6996), (-0.9572, -1.195, -0.3359), (-0.9572, -1.195, 0.1996), (-0.9572, -0.2133, -0.3359), (-0.9572, -0.2133, 0.1996), (-0.6953, -1.195, -0.3359), (-0.6953, -1.195, 0.1996), (-0.6953, -0.2133, -0.3359), (-0.6953, -0.2133, 0.1996), (-0.8917, -0.2133, -0.3359), (-0.8917, -0.2133, 0.1996), (-0.8917, -1.195, -0.3359), (-0.8917, -1.195, 0.1996), (-0.9572, -1.195, 0.6996), (-0.9572, -0.2133, 0.6996), (-0.8917, -1.195, 0.6996), (-0.8917, -0.2133, 0.6996), (0.5151, -0.1501, -0.4626), (0.5151, -0.1501, 1.574), (0.5163, -0.1504, -0.4626), (0.5163, -0.1504, 1.574), (0.5174, -0.1515, -0.4626), (0.5174, -0.1515, 1.574), (0.5184, -0.1531, -0.4626), (0.5184, -0.1531, 1.574), (0.5193, -0.1553, -0.4626), (0.5193, -0.1553, 1.574), (0.5201, -0.158, -0.4626), (0.5201, -0.158, 1.574), (0.5206, -0.1611, -0.4626), (0.5206, -0.1611, 1.574), (0.521, -0.1645, -0.4626), (0.521, -0.1645, 1.574), (0.5211, -0.1679, -0.4626), (0.5211, -0.1679, 1.574), (0.521, -0.1714, -0.4626), (0.521, -0.1714, 1.574), (0.5206, -0.1748, -0.4626), (0.5206, -0.1748, 1.574), (0.5201, -0.1778, -0.4626), (0.5201, -0.1778, 1.574), (0.5193, -0.1806, -0.4626), (0.5193, -0.1806, 1.574), (0.5184, -0.1828, -0.4626), (0.5184, -0.1828, 1.574), (0.5174, -0.1844, -0.4626), (0.5174, -0.1844, 1.574), (0.5163, -0.1854, -0.4626), (0.5163, -0.1854, 1.574), (0.5151, -0.1858, -0.4626), (0.5151, -0.1858, 1.574), (0.514, -0.1854, -0.4626), (0.514, -0.1854, 1.574), (0.5129, -0.1844, -0.4626), (0.5129, -0.1844, 1.574), (0.5118, -0.1828, -0.4626), (0.5118, -0.1828, 1.574), (0.5109, -0.1806, -0.4626), (0.5109, -0.1806, 1.574), (0.5102, -0.1778, -0.4626), (0.5102, -0.1778, 1.574), (0.5096, -0.1748, -0.4626), (0.5096, -0.1748, 1.574), (0.5093, -0.1714, -0.4626), (0.5093, -0.1714, 1.574), (0.5092, -0.1679, -0.4626), (0.5092, -0.1679, 1.574), (0.5093, -0.1645, -0.4626), (0.5093, -0.1645, 1.574), (0.5096, -0.1611, -0.4626), (0.5096, -0.1611, 1.574), (0.5102, -0.158, -0.4626), (0.5102, -0.158, 1.574), (0.5109, -0.1553, -0.4626), (0.5109, -0.1553, 1.574), (0.5118, -0.1531, -0.4626), (0.5118, -0.1531, 1.574), (0.5129, -0.1515, -0.4626), (0.5129, -0.1515, 1.574), (0.514, -0.1504, -0.4626), (0.514, -0.1504, 1.574), (0.1149, -0.1501, -0.4626), (0.1149, -0.1501, 1.574), (0.1161, -0.1504, -0.4626), (0.1161, -0.1504, 1.574), (0.1172, -0.1515, -0.4626), (0.1172, -0.1515, 1.574), (0.1182, -0.1531, -0.4626), (0.1182, -0.1531, 1.574), (0.1191, -0.1553, -0.4626), (0.1191, -0.1553, 1.574), (0.1199, -0.158, -0.4626), (0.1199, -0.158, 1.574), (0.1204, -0.1611, -0.4626), (0.1204, -0.1611, 1.574), (0.1208, -0.1645, -0.4626), (0.1208, -0.1645, 1.574), (0.1209, -0.1679, -0.4626), (0.1209, -0.1679, 1.574), (0.1208, -0.1714, -0.4626), (0.1208, -0.1714, 1.574), (0.1204, -0.1748, -0.4626), (0.1204, -0.1748, 1.574), (0.1199, -0.1778, -0.4626), (0.1199, -0.1778, 1.574), (0.1191, -0.1806, -0.4626), (0.1191, -0.1806, 1.574), (0.1182, -0.1828, -0.4626), (0.1182, -0.1828, 1.574), (0.1172, -0.1844, -0.4626), (0.1172, -0.1844, 1.574), (0.1161, -0.1854, -0.4626), (0.1161, -0.1854, 1.574), (0.1149, -0.1858, -0.4626), (0.1149, -0.1858, 1.574), (0.1138, -0.1854, -0.4626), (0.1138, -0.1854, 1.574), (0.1126, -0.1844, -0.4626), (0.1126, -0.1844, 1.574), (0.1116, -0.1828, -0.4626), (0.1116, -0.1828, 1.574), (0.1107, -0.1806, -0.4626), (0.1107, -0.1806, 1.574), (0.11, -0.1778, -0.4626), (0.11, -0.1778, 1.574), (0.1094, -0.1748, -0.4626), (0.1094, -0.1748, 1.574), (0.1091, -0.1714, -0.4626), (0.1091, -0.1714, 1.574), (0.109, -0.1679, -0.4626), (0.109, -0.1679, 1.574), (0.1091, -0.1645, -0.4626), (0.1091, -0.1645, 1.574), (0.1094, -0.1611, -0.4626), (0.1094, -0.1611, 1.574), (0.11, -0.158, -0.4626), (0.11, -0.158, 1.574), (0.1107, -0.1553, -0.4626), (0.1107, -0.1553, 1.574), (0.1116, -0.1531, -0.4626), (0.1116, -0.1531, 1.574), (0.1126, -0.1515, -0.4626), (0.1126, -0.1515, 1.574), (0.1138, -0.1504, -0.4626), (0.1138, -0.1504, 1.574), (-0.3178, -0.1501, -0.4626), (-0.3178, -0.1501, 1.574), (-0.3166, -0.1504, -0.4626), (-0.3166, -0.1504, 1.574), (-0.3155, -0.1515, -0.4626), (-0.3155, -0.1515, 1.574), (-0.3145, -0.1531, -0.4626), (-0.3145, -0.1531, 1.574), (-0.3136, -0.1553, -0.4626), (-0.3136, -0.1553, 1.574), (-0.3128, -0.158, -0.4626), (-0.3128, -0.158, 1.574), (-0.3123, -0.1611, -0.4626), (-0.3123, -0.1611, 1.574), (-0.312, -0.1645, -0.4626), (-0.312, -0.1645, 1.574), (-0.3118, -0.1679, -0.4626), (-0.3118, -0.1679, 1.574), (-0.312, -0.1714, -0.4626), (-0.312, -0.1714, 1.574), (-0.3123, -0.1748, -0.4626), (-0.3123, -0.1748, 1.574), (-0.3128, -0.1778, -0.4626), (-0.3128, -0.1778, 1.574), (-0.3136, -0.1806, -0.4626), (-0.3136, -0.1806, 1.574), (-0.3145, -0.1828, -0.4626), (-0.3145, -0.1828, 1.574), (-0.3155, -0.1844, -0.4626), (-0.3155, -0.1844, 1.574), (-0.3166, -0.1854, -0.4626), (-0.3166, -0.1854, 1.574), (-0.3178, -0.1858, -0.4626), (-0.3178, -0.1858, 1.574), (-0.3189, -0.1854, -0.4626), (-0.3189, -0.1854, 1.574), (-0.3201, -0.1844, -0.4626), (-0.3201, -0.1844, 1.574), (-0.3211, -0.1828, -0.4626), (-0.3211, -0.1828, 1.574), (-0.322, -0.1806, -0.4626), (-0.322, -0.1806, 1.574), (-0.3227, -0.1778, -0.4626), (-0.3227, -0.1778, 1.574), (-0.3233, -0.1748, -0.4626), (-0.3233, -0.1748, 1.574), (-0.3236, -0.1714, -0.4626), (-0.3236, -0.1714, 1.574), (-0.3237, -0.1679, -0.4626), (-0.3237, -0.1679, 1.574), (-0.3236, -0.1645, -0.4626), (-0.3236, -0.1645, 1.574), (-0.3233, -0.1611, -0.4626), (-0.3233, -0.1611, 1.574), (-0.3227, -0.158, -0.4626), (-0.3227, -0.158, 1.574), (-0.322, -0.1553, -0.4626), (-0.322, -0.1553, 1.574), (-0.3211, -0.1531, -0.4626), (-0.3211, -0.1531, 1.574), (-0.3201, -0.1515, -0.4626), (-0.3201, -0.1515, 1.574), (-0.3189, -0.1504, -0.4626), (-0.3189, -0.1504, 1.574), (-0.7084, -0.1501, -0.4626), (-0.7084, -0.1501, 1.574), (-0.7073, -0.1504, -0.4626), (-0.7073, -0.1504, 1.574), (-0.7062, -0.1515, -0.4626), (-0.7062, -0.1515, 1.574), (-0.7051, -0.1531, -0.4626), (-0.7051, -0.1531, 1.574), (-0.7042, -0.1553, -0.4626), (-0.7042, -0.1553, 1.574), (-0.7035, -0.158, -0.4626), (-0.7035, -0.158, 1.574), (-0.7029, -0.1611, -0.4626), (-0.7029, -0.1611, 1.574), (-0.7026, -0.1645, -0.4626), (-0.7026, -0.1645, 1.574), (-0.7025, -0.1679, -0.4626), (-0.7025, -0.1679, 1.574), (-0.7026, -0.1714, -0.4626), (-0.7026, -0.1714, 1.574), (-0.7029, -0.1748, -0.4626), (-0.7029, -0.1748, 1.574), (-0.7035, -0.1778, -0.4626), (-0.7035, -0.1778, 1.574), (-0.7042, -0.1806, -0.4626), (-0.7042, -0.1806, 1.574), (-0.7051, -0.1828, -0.4626), (-0.7051, -0.1828, 1.574), (-0.7062, -0.1844, -0.4626), (-0.7062, -0.1844, 1.574), (-0.7073, -0.1854, -0.4626), (-0.7073, -0.1854, 1.574), (-0.7084, -0.1858, -0.4626), (-0.7084, -0.1858, 1.574), (-0.7096, -0.1854, -0.4626), (-0.7096, -0.1854, 1.574), (-0.7107, -0.1844, -0.4626), (-0.7107, -0.1844, 1.574), (-0.7117, -0.1828, -0.4626), (-0.7117, -0.1828, 1.574), (-0.7126, -0.1806, -0.4626), (-0.7126, -0.1806, 1.574), (-0.7134, -0.1778, -0.4626), (-0.7134, -0.1778, 1.574), (-0.7139, -0.1748, -0.4626), (-0.7139, -0.1748, 1.574), (-0.7143, -0.1714, -0.4626), (-0.7143, -0.1714, 1.574), (-0.7144, -0.1679, -0.4626), (-0.7144, -0.1679, 1.574), (-0.7143, -0.1645, -0.4626), (-0.7143, -0.1645, 1.574), (-0.7139, -0.1611, -0.4626), (-0.7139, -0.1611, 1.574), (-0.7134, -0.158, -0.4626), (-0.7134, -0.158, 1.574), (-0.7126, -0.1553, -0.4626), (-0.7126, -0.1553, 1.574), (-0.7117, -0.1531, -0.4626), (-0.7117, -0.1531, 1.574), (-0.7107, -0.1515, -0.4626), (-0.7107, -0.1515, 1.574), (-0.7096, -0.1504, -0.4626), (-0.7096, -0.1504, 1.574)], [], [(159, 133, 7, 79), (183, 33, 2, 175), (113, 105, 5, 21), (95, 32, 3, 78), (143, 26, 10, 134), (117, 107, 11, 31), (97, 39, 15, 84), (184, 36, 12, 178), (181, 24, 9, 177), (91, 27, 8, 82), (146, 34, 7, 133), (193, 104, 1, 174), (148, 38, 14, 137), (123, 109, 13, 41), (153, 46, 18, 138), (127, 110, 19, 51), (101, 44, 16, 87), (186, 45, 17, 179), (130, 4, 22, 140), (174, 1, 20, 180), (80, 0, 23, 88), (120, 113, 21, 37), (107, 114, 25, 11), (98, 43, 27, 91), (185, 40, 24, 181), (150, 42, 26, 143), (177, 9, 29, 182), (82, 8, 28, 92), (134, 10, 30, 145), (124, 117, 31, 47), (129, 118, 35, 6), (155, 50, 34, 146), (102, 48, 32, 95), (187, 49, 33, 183), (109, 120, 37, 13), (140, 22, 38, 148), (180, 20, 36, 184), (88, 23, 39, 97), (137, 14, 42, 150), (178, 12, 40, 185), (84, 15, 43, 98), (114, 123, 41, 25), (110, 124, 47, 19), (182, 29, 45, 186), (92, 28, 44, 101), (145, 30, 46, 153), (179, 17, 49, 187), (87, 16, 48, 102), (138, 18, 50, 155), (118, 127, 51, 35), (94, 103, 77, 68), (111, 61, 76, 126), (116, 66, 75, 125), (86, 100, 74, 60), (90, 99, 73, 64), (108, 58, 72, 122), (112, 62, 71, 121), (85, 96, 70, 59), (126, 76, 69, 119), (79, 94, 68, 55), (100, 93, 67, 74), (106, 56, 66, 116), (122, 72, 65, 115), (83, 90, 64, 57), (96, 89, 63, 70), (104, 52, 62, 112), (125, 75, 61, 111), (103, 86, 60, 77), (99, 85, 59, 73), (190, 80, 52, 188), (115, 65, 56, 106), (121, 71, 58, 108), (93, 83, 57, 67), (119, 69, 53, 128), (89, 81, 54, 63), (160, 157, 55, 129), (22, 4, 81, 89), (30, 10, 83, 93), (173, 0, 80, 190), (42, 14, 85, 99), (50, 18, 86, 103), (38, 22, 89, 96), (10, 26, 90, 83), (46, 30, 93, 100), (7, 34, 94, 79), (14, 38, 96, 85), (26, 42, 99, 90), (18, 46, 100, 86), (34, 50, 103, 94), (61, 87, 102, 76), (66, 92, 101, 75), (58, 84, 98, 72), (62, 88, 97, 71), (76, 102, 95, 69), (56, 82, 92, 66), (72, 98, 91, 65), (52, 80, 88, 62), (75, 101, 87, 61), (65, 91, 82, 56), (71, 97, 84, 58), (69, 95, 78, 53), (157, 159, 79, 55), (132, 160, 129, 6), (33, 119, 128, 2), (36, 121, 108, 12), (24, 115, 106, 9), (45, 125, 111, 17), (1, 104, 112, 20), (40, 122, 115, 24), (9, 106, 116, 29), (49, 126, 119, 33), (20, 112, 121, 36), (12, 108, 122, 40), (29, 116, 125, 45), (17, 111, 126, 49), (68, 77, 127, 118), (60, 74, 124, 110), (64, 73, 123, 114), (59, 70, 120, 109), (55, 68, 118, 129), (74, 67, 117, 124), (57, 64, 114, 107), (70, 63, 113, 120), (77, 60, 110, 127), (73, 59, 109, 123), (188, 52, 104, 193), (67, 57, 107, 117), (63, 54, 105, 113), (54, 156, 161, 105), (175, 192, 160, 132), (189, 191, 159, 157), (4, 130, 158, 81), (192, 189, 157, 160), (81, 158, 156, 54), (164, 138, 155, 172), (19, 139, 154, 51), (167, 145, 153, 171), (31, 144, 152, 47), (13, 136, 151, 41), (163, 137, 150, 170), (21, 141, 149, 37), (165, 140, 148, 169), (51, 154, 147, 35), (172, 155, 146, 168), (162, 134, 145, 167), (11, 135, 144, 31), (170, 150, 143, 166), (41, 151, 142, 25), (5, 131, 141, 21), (173, 130, 140, 165), (47, 152, 139, 19), (171, 153, 138, 164), (169, 148, 137, 163), (105, 161, 131, 5), (168, 146, 133, 176), (25, 142, 135, 11), (37, 149, 136, 13), (166, 143, 134, 162), (35, 147, 132, 6), (191, 176, 133, 159), (78, 3, 176, 191), (27, 166, 162, 8), (32, 168, 176, 3), (39, 169, 163, 15), (44, 171, 164, 16), (0, 173, 165, 23), (43, 170, 166, 27), (8, 162, 167, 28), (48, 172, 168, 32), (23, 165, 169, 39), (15, 163, 170, 43), (28, 167, 171, 44), (16, 164, 172, 48), (128, 53, 189, 192), (53, 78, 191, 189), (2, 128, 192, 175), (156, 188, 193, 161), (130, 173, 190, 158), (158, 190, 188, 156), (139, 179, 187, 154), (144, 182, 186, 152), (136, 178, 185, 151), (141, 180, 184, 149), (154, 187, 183, 147), (135, 177, 182, 144), (151, 185, 181, 142), (131, 174, 180, 141), (152, 186, 179, 139), (161, 193, 174, 131), (142, 181, 177, 135), (149, 184, 178, 136), (147, 183, 175, 132), (112, 62, 196, 198), (23, 88, 197, 195), (62, 88, 197, 196), (112, 198, 194, 20), (195, 200, 202, 197), (198, 203, 199, 194), (198, 196, 201, 203), (196, 197, 202, 201), (204, 205, 207, 206), (212, 213, 211, 210), (210, 211, 209, 208), (214, 215, 205, 204), (212, 210, 208, 214), (215, 213, 219, 218), (211, 213, 215, 209), (206, 212, 214, 204), (208, 209, 215, 214), (206, 207, 213, 212), (219, 217, 216, 218), (207, 205, 216, 217), (213, 207, 217, 219), (205, 215, 218, 216), (220, 221, 223, 222), (228, 229, 227, 226), (226, 227, 225, 224), (230, 231, 221, 220), (228, 226, 224, 230), (231, 229, 235, 234), (227, 229, 231, 225), (222, 228, 230, 220), (224, 225, 231, 230), (222, 223, 229, 228), (235, 233, 232, 234), (223, 221, 232, 233), (229, 223, 233, 235), (221, 231, 234, 232), (236, 237, 239, 238), (244, 245, 243, 242), (242, 243, 241, 240), (246, 247, 237, 236), (244, 242, 240, 246), (247, 245, 251, 250), (243, 245, 247, 241), (238, 244, 246, 236), (240, 241, 247, 246), (238, 239, 245, 244), (251, 249, 248, 250), (239, 237, 248, 249), (245, 239, 249, 251), (237, 247, 250, 248), (252, 253, 255, 254), (260, 261, 259, 258), (258, 259, 257, 256), (262, 263, 253, 252), (260, 258, 256, 262), (263, 261, 267, 266), (259, 261, 263, 257), (254, 260, 262, 252), (256, 257, 263, 262), (254, 255, 261, 260), (267, 265, 264, 266), (255, 253, 264, 265), (261, 255, 265, 267), (253, 263, 266, 264), (268, 269, 271, 270), (276, 277, 275, 274), (274, 275, 273, 272), (278, 279, 269, 268), (276, 274, 272, 278), (279, 277, 283, 282), (275, 277, 279, 273), (270, 276, 278, 268), (272, 273, 279, 278), (270, 271, 277, 276), (283, 281, 280, 282), (271, 269, 280, 281), (277, 271, 281, 283), (269, 279, 282, 280), (284, 285, 287, 286), (292, 293, 291, 290), (290, 291, 289, 288), (294, 295, 285, 284), (292, 290, 288, 294), (295, 293, 299, 298), (291, 293, 295, 289), (286, 292, 294, 284), (288, 289, 295, 294), (286, 287, 293, 292), (299, 297, 296, 298), (287, 285, 296, 297), (293, 287, 297, 299), (285, 295, 298, 296), (300, 301, 303, 302), (308, 309, 307, 306), (306, 307, 305, 304), (310, 311, 301, 300), (308, 306, 304, 310), (311, 309, 315, 314), (307, 309, 311, 305), (302, 308, 310, 300), (304, 305, 311, 310), (302, 303, 309, 308), (315, 313, 312, 314), (303, 301, 312, 313), (309, 303, 313, 315), (301, 311, 314, 312), (316, 317, 319, 318), (324, 325, 323, 322), (322, 323, 321, 320), (326, 327, 317, 316), (324, 322, 320, 326), (327, 325, 331, 330), (323, 325, 327, 321), (318, 324, 326, 316), (320, 321, 327, 326), (318, 319, 325, 324), (331, 329, 328, 330), (319, 317, 328, 329), (325, 319, 329, 331), (317, 327, 330, 328), (332, 333, 335, 334), (340, 341, 339, 338), (338, 339, 337, 336), (342, 343, 333, 332), (340, 338, 336, 342), (343, 341, 347, 346), (339, 341, 343, 337), (334, 340, 342, 332), (336, 337, 343, 342), (334, 335, 341, 340), (347, 345, 344, 346), (335, 333, 344, 345), (341, 335, 345, 347), (333, 343, 346, 344), (348, 349, 351, 350), (350, 351, 353, 352), (352, 353, 355, 354), (354, 355, 357, 356), (356, 357, 359, 358), (358, 359, 361, 360), (360, 361, 363, 362), (362, 363, 365, 364), (364, 365, 367, 366), (366, 367, 369, 368), (368, 369, 371, 370), (370, 371, 373, 372), (372, 373, 375, 374), (374, 375, 377, 376), (376, 377, 379, 378), (378, 379, 381, 380), (380, 381, 383, 382), (382, 383, 385, 384), (384, 385, 387, 386), (386, 387, 389, 388), (388, 389, 391, 390), (390, 391, 393, 392), (392, 393, 395, 394), (394, 395, 397, 396), (396, 397, 399, 398), (398, 399, 401, 400), (400, 401, 403, 402), (402, 403, 405, 404), (404, 405, 407, 406), (406, 407, 409, 408), (351, 349, 411, 409, 407, 405, 403, 401, 399, 397, 395, 393, 391, 389, 387, 385, 383, 381, 379, 377, 375, 373, 371, 369, 367, 365, 363, 361, 359, 357, 355, 353), (408, 409, 411, 410), (410, 411, 349, 348), (348, 350, 352, 354, 356, 358, 360, 362, 364, 366, 368, 370, 372, 374, 376, 378, 380, 382, 384, 386, 388, 390, 392, 394, 396, 398, 400, 402, 404, 406, 408, 410), (412, 413, 415, 414), (414, 415, 417, 416), (416, 417, 419, 418), (418, 419, 421, 420), (420, 421, 423, 422), (422, 423, 425, 424), (424, 425, 427, 426), (426, 427, 429, 428), (428, 429, 431, 430), (430, 431, 433, 432), (432, 433, 435, 434), (434, 435, 437, 436), (436, 437, 439, 438), (438, 439, 441, 440), (440, 441, 443, 442), (442, 443, 445, 444), (444, 445, 447, 446), (446, 447, 449, 448), (448, 449, 451, 450), (450, 451, 453, 452), (452, 453, 455, 454), (454, 455, 457, 456), (456, 457, 459, 458), (458, 459, 461, 460), (460, 461, 463, 462), (462, 463, 465, 464), (464, 465, 467, 466), (466, 467, 469, 468), (468, 469, 471, 470), (470, 471, 473, 472), (415, 413, 475, 473, 471, 469, 467, 465, 463, 461, 459, 457, 455, 453, 451, 449, 447, 445, 443, 441, 439, 437, 435, 433, 431, 429, 427, 425, 423, 421, 419, 417), (472, 473, 475, 474), (474, 475, 413, 412), (412, 414, 416, 418, 420, 422, 424, 426, 428, 430, 432, 434, 436, 438, 440, 442, 444, 446, 448, 450, 452, 454, 456, 458, 460, 462, 464, 466, 468, 470, 472, 474), (476, 477, 479, 478), (478, 479, 481, 480), (480, 481, 483, 482), (482, 483, 485, 484), (484, 485, 487, 486), (486, 487, 489, 488), (488, 489, 491, 490), (490, 491, 493, 492), (492, 493, 495, 494), (494, 495, 497, 496), (496, 497, 499, 498), (498, 499, 501, 500), (500, 501, 503, 502), (502, 503, 505, 504), (504, 505, 507, 506), (506, 507, 509, 508), (508, 509, 511, 510), (510, 511, 513, 512), (512, 513, 515, 514), (514, 515, 517, 516), (516, 517, 519, 518), (518, 519, 521, 520), (520, 521, 523, 522), (522, 523, 525, 524), (524, 525, 527, 526), (526, 527, 529, 528), (528, 529, 531, 530), (530, 531, 533, 532), (532, 533, 535, 534), (534, 535, 537, 536), (479, 477, 539, 537, 535, 533, 531, 529, 527, 525, 523, 521, 519, 517, 515, 513, 511, 509, 507, 505, 503, 501, 499, 497, 495, 493, 491, 489, 487, 485, 483, 481), (536, 537, 539, 538), (538, 539, 477, 476), (476, 478, 480, 482, 484, 486, 488, 490, 492, 494, 496, 498, 500, 502, 504, 506, 508, 510, 512, 514, 516, 518, 520, 522, 524, 526, 528, 530, 532, 534, 536, 538), (540, 541, 543, 542), (542, 543, 545, 544), (544, 545, 547, 546), (546, 547, 549, 548), (548, 549, 551, 550), (550, 551, 553, 552), (552, 553, 555, 554), (554, 555, 557, 556), (556, 557, 559, 558), (558, 559, 561, 560), (560, 561, 563, 562), (562, 563, 565, 564), (564, 565, 567, 566), (566, 567, 569, 568), (568, 569, 571, 570), (570, 571, 573, 572), (572, 573, 575, 574), (574, 575, 577, 576), (576, 577, 579, 578), (578, 579, 581, 580), (580, 581, 583, 582), (582, 583, 585, 584), (584, 585, 587, 586), (586, 587, 589, 588), (588, 589, 591, 590), (590, 591, 593, 592), (592, 593, 595, 594), (594, 595, 597, 596), (596, 597, 599, 598), (598, 599, 601, 600), (543, 541, 603, 601, 599, 597, 595, 593, 591, 589, 587, 585, 583, 581, 579, 577, 575, 573, 571, 569, 567, 565, 563, 561, 559, 557, 555, 553, 551, 549, 547, 545), (600, 601, 603, 602), (602, 603, 541, 540), (540, 542, 544, 546, 548, 550, 552, 554, 556, 558, 560, 562, 564, 566, 568, 570, 572, 574, 576, 578, 580, 582, 584, 586, 588, 590, 592, 594, 596, 598, 600, 602)])
me_cube.polygons.foreach_set('use_smooth', [True] * 462)
me_cube.polygons.foreach_set('material_index', [0, 0, 0, 0, 0, 0, 0, 0, 0, 0, 0, 0, 0, 0, 0, 0, 0, 0, 0, 0, 0, 0, 0, 0, 0, 0, 0, 0, 0, 0, 0, 0, 0, 0, 0, 0, 0, 0, 0, 0, 0, 0, 0, 0, 0, 0, 0, 0, 0, 0, 0, 0, 0, 0, 0, 0, 0, 0, 0, 0, 0, 0, 0, 0, 0, 0, 0, 0, 0, 0, 0, 0, 0, 0, 0, 0, 0, 0, 0, 0, 0, 0, 0, 0, 0, 0, 0, 0, 0, 0, 0, 0, 0, 0, 0, 0, 0, 0, 0, 0, 0, 0, 0, 0, 0, 0, 0, 0, 0, 0, 0, 0, 0, 0, 0, 0, 0, 0, 0, 0, 0, 0, 0, 0, 0, 0, 0, 0, 0, 1, 1, 0, 1, 0, 0, 0, 0, 0, 0, 0, 0, 0, 0, 1, 1, 0, 1, 0, 0, 1, 0, 1, 1, 0, 0, 0, 0, 0, 0, 1, 0, 0, 0, 0, 0, 0, 0, 0, 0, 0, 0, 0, 0, 0, 0, 0, 1, 1, 1, 0, 0, 0, 0, 1, 1, 1, 1, 1, 1, 0, 1, 0, 0, 0, 0, 0, 0, 0, 0, 0, 2, 2, 2, 2, 2, 2, 2, 2, 2, 2, 2, 2, 2, 2, 2, 2, 2, 2, 2, 2, 2, 2, 2, 2, 2, 2, 2, 2, 2, 2, 2, 2, 2, 2, 2, 2, 2, 2, 2, 2, 2, 2, 2, 2, 2, 2, 2, 2, 2, 2, 2, 2, 2, 2, 2, 2, 2, 2, 2, 2, 2, 2, 2, 2, 2, 2, 2, 2, 2, 2, 2, 2, 2, 2, 2, 2, 2, 2, 2, 2, 2, 2, 2, 2, 2, 2, 2, 2, 2, 2, 2, 2, 2, 2, 2, 2, 2, 2, 2, 2, 2, 2, 2, 2, 2, 2, 2, 2, 2, 2, 2, 2, 2, 2, 2, 2, 2, 2, 2, 2, 2, 2, 2, 2, 2, 2, 3, 3, 3, 3, 3, 3, 3, 3, 3, 3, 3, 3, 3, 3, 3, 3, 3, 3, 3, 3, 3, 3, 3, 3, 3, 3, 3, 3, 3, 3, 3, 3, 3, 3, 3, 3, 3, 3, 3, 3, 3, 3, 3, 3, 3, 3, 3, 3, 3, 3, 3, 3, 3, 3, 3, 3, 3, 3, 3, 3, 3, 3, 3, 3, 3, 3, 3, 3, 3, 3, 3, 3, 3, 3, 3, 3, 3, 3, 3, 3, 3, 3, 3, 3, 3, 3, 3, 3, 3, 3, 3, 3, 3, 3, 3, 3, 3, 3, 3, 3, 3, 3, 3, 3, 3, 3, 3, 3, 3, 3, 3, 3, 3, 3, 3, 3, 3, 3, 3, 3, 3, 3, 3, 3, 3, 3, 3, 3, 3, 3, 3, 3, 3, 3, 3, 3])
me_cube.materials.append(mat_material)
me_cube.materials.append(mat_material_001)
me_cube.materials.append(mat_material_002)
me_cube.materials.append(mat_material_003)
me_cube.use_remesh_preserve_volume = False
me_cube.use_remesh_preserve_attributes = False
me_cube.use_mirror_vertex_groups = False
me_cube.update()

# ---- objects
ob_wheelfr = bpy.data.objects.new('WheelFR', me_cube_004)
ob_wheelbr = bpy.data.objects.new('WheelBR', me_cube_003)
ob_wheelbl = bpy.data.objects.new('WheelBL', me_cube_002)
ob_wheelfl = bpy.data.objects.new('WheelFL', me_cube_001)
ob_cube = bpy.data.objects.new('Cube', me_cube)
ob_lamp = bpy.data.objects.new('Lamp', light_lamp)
ob_camera = bpy.data.objects.new('Camera', cam_camera)

# ---- transforms, parenting, visibility, modifiers, constraints
ob_wheelfr.location = (0.0, -2.273, 1.0)
ob_wheelfr.scale = (3.0, 1.0, 1.0)
ob_wheelfr.lock_rotations_4d = False
ob_wheelfr.empty_display_type = 'ARROWS'
ob_wheelfr.lineart.crease_threshold = 0.0
ob_wheelbr.location = (-2.998, -2.273, 1.0)
ob_wheelbr.scale = (3.0, 1.0, 1.0)
ob_wheelbr.lock_rotations_4d = False
ob_wheelbr.empty_display_type = 'ARROWS'
ob_wheelbr.lineart.crease_threshold = 0.0
ob_wheelbl.location = (-2.998, -0.07343, 1.0)
ob_wheelbl.scale = (3.0, 1.0, 1.0)
ob_wheelbl.lock_rotations_4d = False
ob_wheelbl.empty_display_type = 'ARROWS'
ob_wheelbl.lineart.crease_threshold = 0.0
ob_wheelfl.location = (0.0, -0.07343, 1.0)
ob_wheelfl.scale = (3.0, 1.0, 1.0)
ob_wheelfl.lock_rotations_4d = False
ob_wheelfl.empty_display_type = 'ARROWS'
ob_wheelfl.lineart.crease_threshold = 0.0
ob_cube.location = (0.0, 0.0, 1.0)
ob_cube.scale = (3.0, 1.0, 1.0)
ob_cube.lock_rotations_4d = False
ob_cube.empty_display_type = 'ARROWS'
ob_cube.lineart.crease_threshold = 0.0
ob_lamp.location = (4.076, 1.005, 5.904)
ob_lamp.rotation_euler = (0.6503, 0.05522, 1.866)
ob_lamp.lock_rotations_4d = False
ob_lamp.empty_display_type = 'ARROWS'
ob_lamp.color = (0.0, 0.0, 0.0, 0.0)
ob_lamp.lineart.crease_threshold = 0.0
ob_camera.location = (7.481, -6.508, 5.344)
ob_camera.rotation_euler = (1.109, 0.0, 0.8149)
ob_camera.lock_rotations_4d = False
ob_camera.empty_display_type = 'ARROWS'
ob_camera.color = (0.0, 0.0, 0.0, 0.0)
ob_camera.display_type = 'WIRE'
ob_camera.lineart.crease_threshold = 0.0

# ---- collection membership
col_collection_1.objects.link(ob_wheelfr)
col_collection_1.objects.link(ob_wheelbr)
col_collection_1.objects.link(ob_wheelbl)
col_collection_1.objects.link(ob_wheelfl)
col_collection_1.objects.link(ob_cube)
col_collection_1.objects.link(ob_lamp)
col_collection_1.objects.link(ob_camera)

# ---- scene / render settings (as saved in the file)
scene.camera = ob_camera
scene.frame_start = 1; scene.frame_end = 250; scene.frame_set(1)
scene.render.engine = 'BLENDER_EEVEE_NEXT'
scene.render.resolution_percentage = 50
scene.render.dither_intensity = 0.0
scene.cycles.use_denoising = False
scene.cycles.samples = 128
scene.cycles.sampling_pattern = 'TABULATED_SOBOL'
scene.cycles.use_adaptive_sampling = False
scene.cycles.use_light_tree = False
scene.cycles.blur_glossy = 0.0
scene.cycles.sample_clamp_indirect = 0.0
scene.view_settings.view_transform = 'Standard'
bpy.context.view_layer.update()

